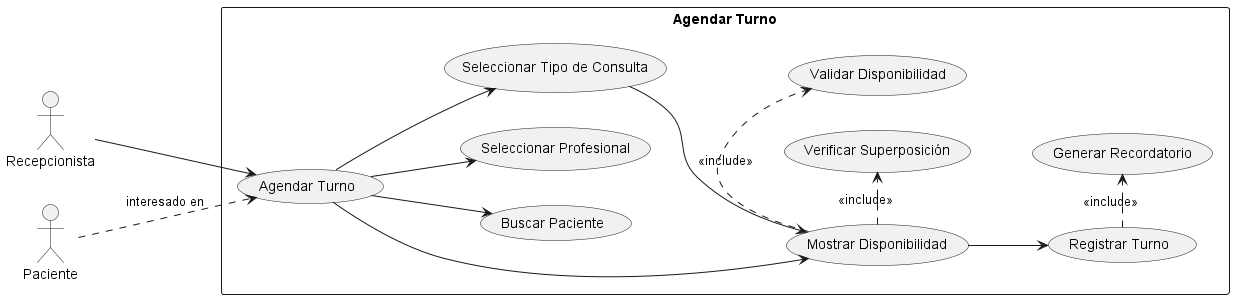

The diagram above was rendered by PlantUML. Its source (embedded in the PNG):
@startuml UC_Agendar_Turno
left to right direction
skinparam packageStyle rectangle

actor Recepcionista
actor Paciente

package "Agendar Turno" {
  usecase "Agendar Turno" as UC_Agendar
  usecase "Buscar Paciente" as UC_Buscar
  usecase "Seleccionar Profesional" as UC_SelProf
  usecase "Seleccionar Tipo de Consulta" as UC_TipoConsulta
  usecase "Mostrar Disponibilidad" as UC_MostrarDisp
  usecase "Validar Disponibilidad" as UC_Validar
  usecase "Verificar Superposición" as UC_Superposicion
  usecase "Registrar Turno" as UC_Registrar
  usecase "Generar Recordatorio" as UC_Recordatorio
}

Recepcionista --> UC_Agendar
Paciente ..> UC_Agendar : interesado en

UC_Agendar --> UC_Buscar
UC_Agendar --> UC_SelProf
UC_Agendar --> UC_TipoConsulta
UC_Agendar --> UC_MostrarDisp

UC_MostrarDisp .> UC_Validar : <<include>>
UC_MostrarDisp .> UC_Superposicion : <<include>>

UC_MostrarDisp --> UC_Registrar
UC_Registrar .> UC_Recordatorio : <<include>>

UC_TipoConsulta --> UC_MostrarDisp

@enduml